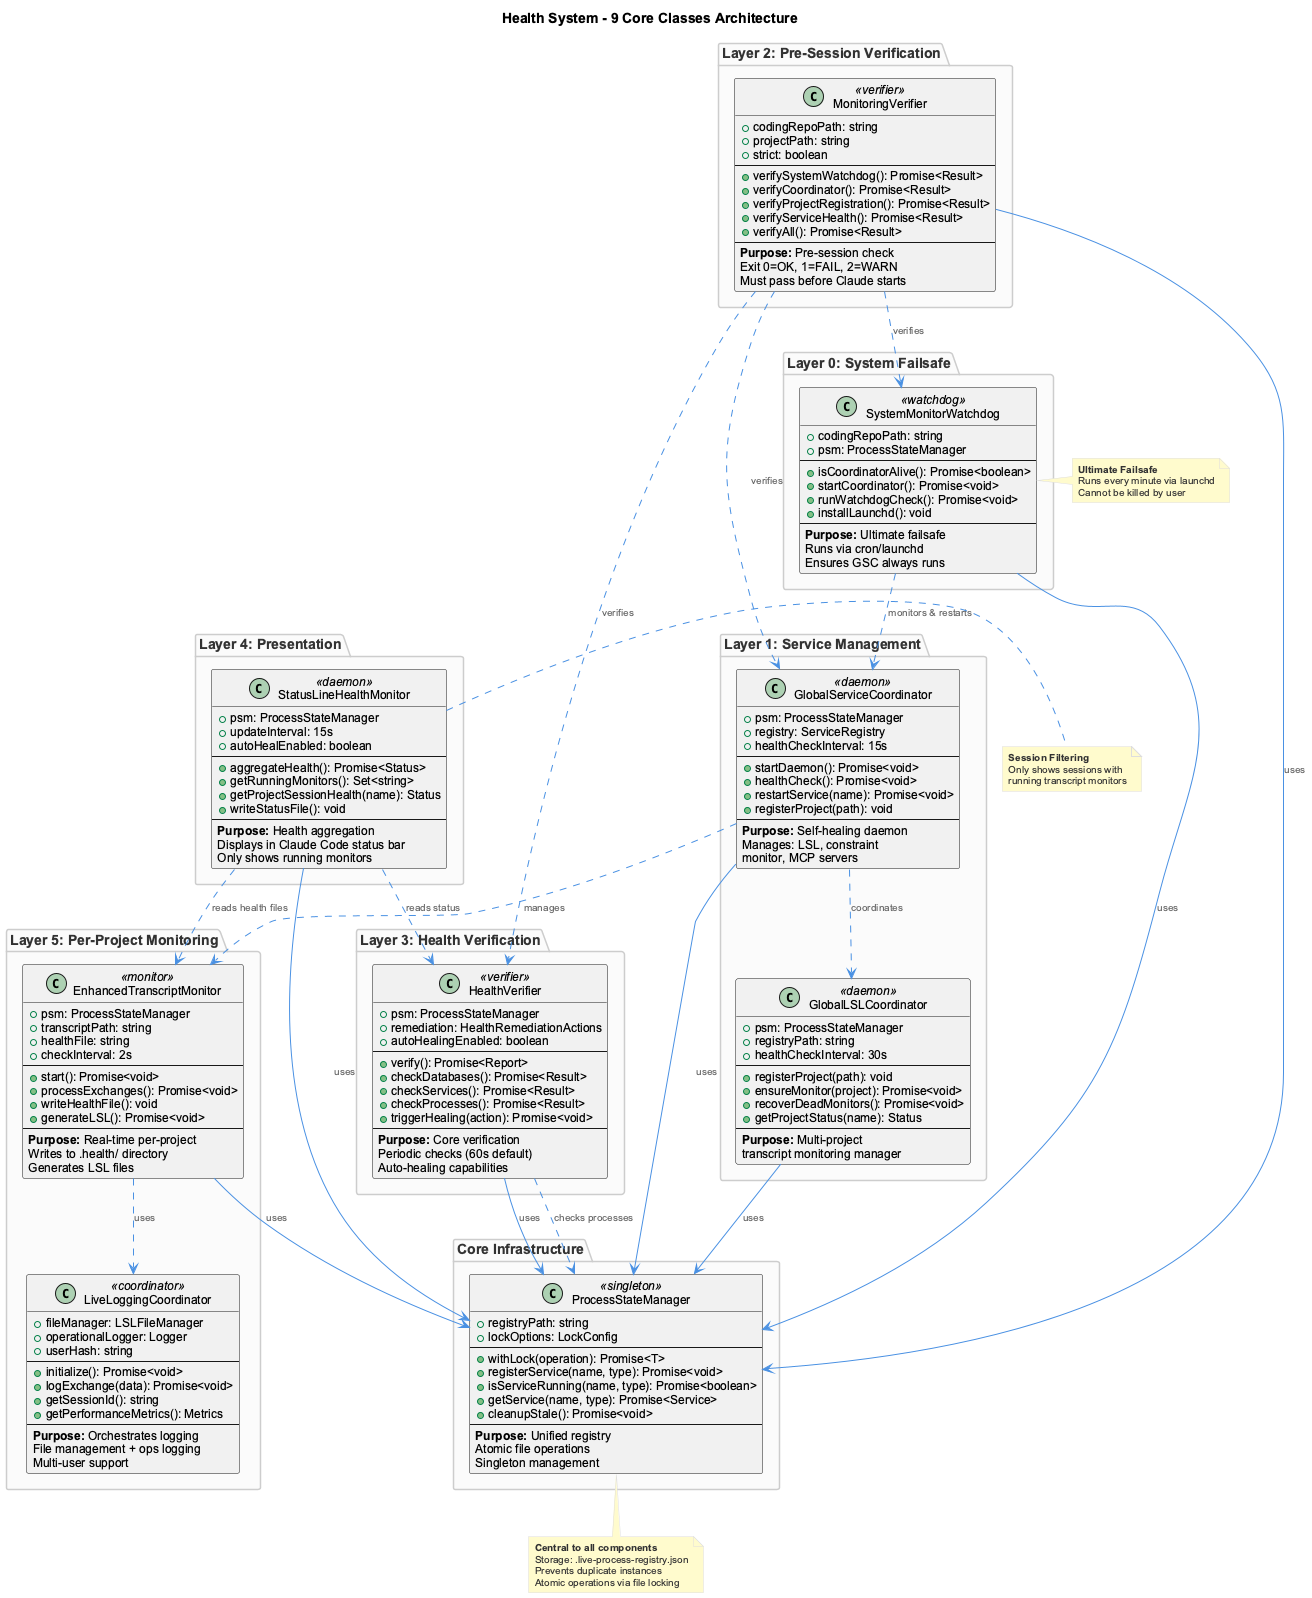

The diagram above was rendered by PlantUML. Its source (embedded in the PNG):
@startuml
!include _standard-style.puml

title Health System - 9 Core Classes Architecture

top to bottom direction

package "Layer 0: System Failsafe" {
  class SystemMonitorWatchdog <<watchdog>> {
    +codingRepoPath: string
    +psm: ProcessStateManager
    --
    +isCoordinatorAlive(): Promise<boolean>
    +startCoordinator(): Promise<void>
    +runWatchdogCheck(): Promise<void>
    +installLaunchd(): void
    --
    **Purpose:** Ultimate failsafe
    Runs via cron/launchd
    Ensures GSC always runs
  }
}

package "Layer 1: Service Management" {
  class GlobalServiceCoordinator <<daemon>> {
    +psm: ProcessStateManager
    +registry: ServiceRegistry
    +healthCheckInterval: 15s
    --
    +startDaemon(): Promise<void>
    +healthCheck(): Promise<void>
    +restartService(name): Promise<void>
    +registerProject(path): void
    --
    **Purpose:** Self-healing daemon
    Manages: LSL, constraint
    monitor, MCP servers
  }

  class GlobalLSLCoordinator <<daemon>> {
    +psm: ProcessStateManager
    +registryPath: string
    +healthCheckInterval: 30s
    --
    +registerProject(path): void
    +ensureMonitor(project): Promise<void>
    +recoverDeadMonitors(): Promise<void>
    +getProjectStatus(name): Status
    --
    **Purpose:** Multi-project
    transcript monitoring manager
  }
}

package "Layer 2: Pre-Session Verification" {
  class MonitoringVerifier <<verifier>> {
    +codingRepoPath: string
    +projectPath: string
    +strict: boolean
    --
    +verifySystemWatchdog(): Promise<Result>
    +verifyCoordinator(): Promise<Result>
    +verifyProjectRegistration(): Promise<Result>
    +verifyServiceHealth(): Promise<Result>
    +verifyAll(): Promise<Result>
    --
    **Purpose:** Pre-session check
    Exit 0=OK, 1=FAIL, 2=WARN
    Must pass before Claude starts
  }
}

package "Layer 3: Health Verification" {
  class HealthVerifier <<verifier>> {
    +psm: ProcessStateManager
    +remediation: HealthRemediationActions
    +autoHealingEnabled: boolean
    --
    +verify(): Promise<Report>
    +checkDatabases(): Promise<Result>
    +checkServices(): Promise<Result>
    +checkProcesses(): Promise<Result>
    +triggerHealing(action): Promise<void>
    --
    **Purpose:** Core verification
    Periodic checks (60s default)
    Auto-healing capabilities
  }
}

package "Layer 4: Presentation" {
  class StatusLineHealthMonitor <<daemon>> {
    +psm: ProcessStateManager
    +updateInterval: 15s
    +autoHealEnabled: boolean
    --
    +aggregateHealth(): Promise<Status>
    +getRunningMonitors(): Set<string>
    +getProjectSessionHealth(name): Status
    +writeStatusFile(): void
    --
    **Purpose:** Health aggregation
    Displays in Claude Code status bar
    Only shows running monitors
  }
}

package "Layer 5: Per-Project Monitoring" {
  class EnhancedTranscriptMonitor <<monitor>> {
    +psm: ProcessStateManager
    +transcriptPath: string
    +healthFile: string
    +checkInterval: 2s
    --
    +start(): Promise<void>
    +processExchanges(): Promise<void>
    +writeHealthFile(): void
    +generateLSL(): Promise<void>
    --
    **Purpose:** Real-time per-project
    Writes to .health/ directory
    Generates LSL files
  }

  class LiveLoggingCoordinator <<coordinator>> {
    +fileManager: LSLFileManager
    +operationalLogger: Logger
    +userHash: string
    --
    +initialize(): Promise<void>
    +logExchange(data): Promise<void>
    +getSessionId(): string
    +getPerformanceMetrics(): Metrics
    --
    **Purpose:** Orchestrates logging
    File management + ops logging
    Multi-user support
  }
}

package "Core Infrastructure" {
  class ProcessStateManager <<singleton>> {
    +registryPath: string
    +lockOptions: LockConfig
    --
    +withLock(operation): Promise<T>
    +registerService(name, type): Promise<void>
    +isServiceRunning(name, type): Promise<boolean>
    +getService(name, type): Promise<Service>
    +cleanupStale(): Promise<void>
    --
    **Purpose:** Unified registry
    Atomic file operations
    Singleton management
  }
}

' Relationships - Layer dependencies
SystemMonitorWatchdog ..> GlobalServiceCoordinator : monitors & restarts
GlobalServiceCoordinator ..> GlobalLSLCoordinator : coordinates
GlobalServiceCoordinator ..> EnhancedTranscriptMonitor : manages

' Health chain
HealthVerifier ..> ProcessStateManager : checks processes
StatusLineHealthMonitor ..> HealthVerifier : reads status
StatusLineHealthMonitor ..> EnhancedTranscriptMonitor : reads health files

' PSM usage (all classes use PSM)
SystemMonitorWatchdog --> ProcessStateManager : uses
GlobalServiceCoordinator --> ProcessStateManager : uses
GlobalLSLCoordinator --> ProcessStateManager : uses
MonitoringVerifier --> ProcessStateManager : uses
HealthVerifier --> ProcessStateManager : uses
StatusLineHealthMonitor --> ProcessStateManager : uses
EnhancedTranscriptMonitor --> ProcessStateManager : uses

' Verification chain
MonitoringVerifier ..> SystemMonitorWatchdog : verifies
MonitoringVerifier ..> GlobalServiceCoordinator : verifies
MonitoringVerifier ..> HealthVerifier : verifies

' Logging coordination
EnhancedTranscriptMonitor ..> LiveLoggingCoordinator : uses

note bottom of ProcessStateManager
  **Central to all components**
  Storage: .live-process-registry.json
  Prevents duplicate instances
  Atomic operations via file locking
end note

note right of SystemMonitorWatchdog
  **Ultimate Failsafe**
  Runs every minute via launchd
  Cannot be killed by user
end note

note right of StatusLineHealthMonitor
  **Session Filtering**
  Only shows sessions with
  running transcript monitors
end note

@enduml